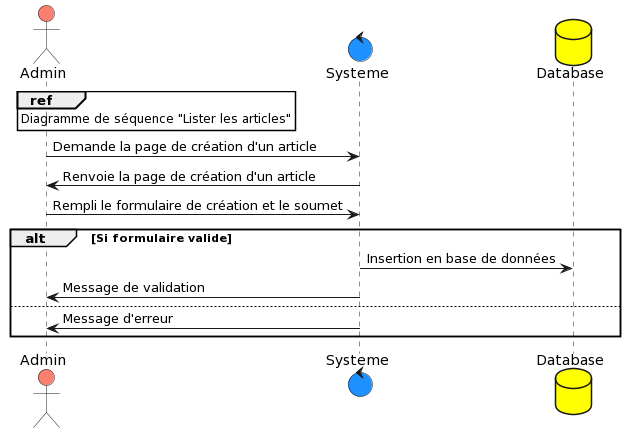

The diagram above was rendered by PlantUML. Its source (embedded in the PNG):
@startuml
actor Admin #salmon
control Systeme #dodgerblue
database Database #yellow

ref over Admin : Diagramme de séquence "Lister les articles"

Admin -> Systeme : Demande la page de création d'un article
    Systeme -> Admin : Renvoie la page de création d'un article
    Admin -> Systeme : Rempli le formulaire de création et le soumet
    
    alt Si formulaire valide
      Systeme -> Database : Insertion en base de données
      Systeme -> Admin : Message de validation
    else  
      Systeme -> Admin : Message d'erreur
    end
@enduml